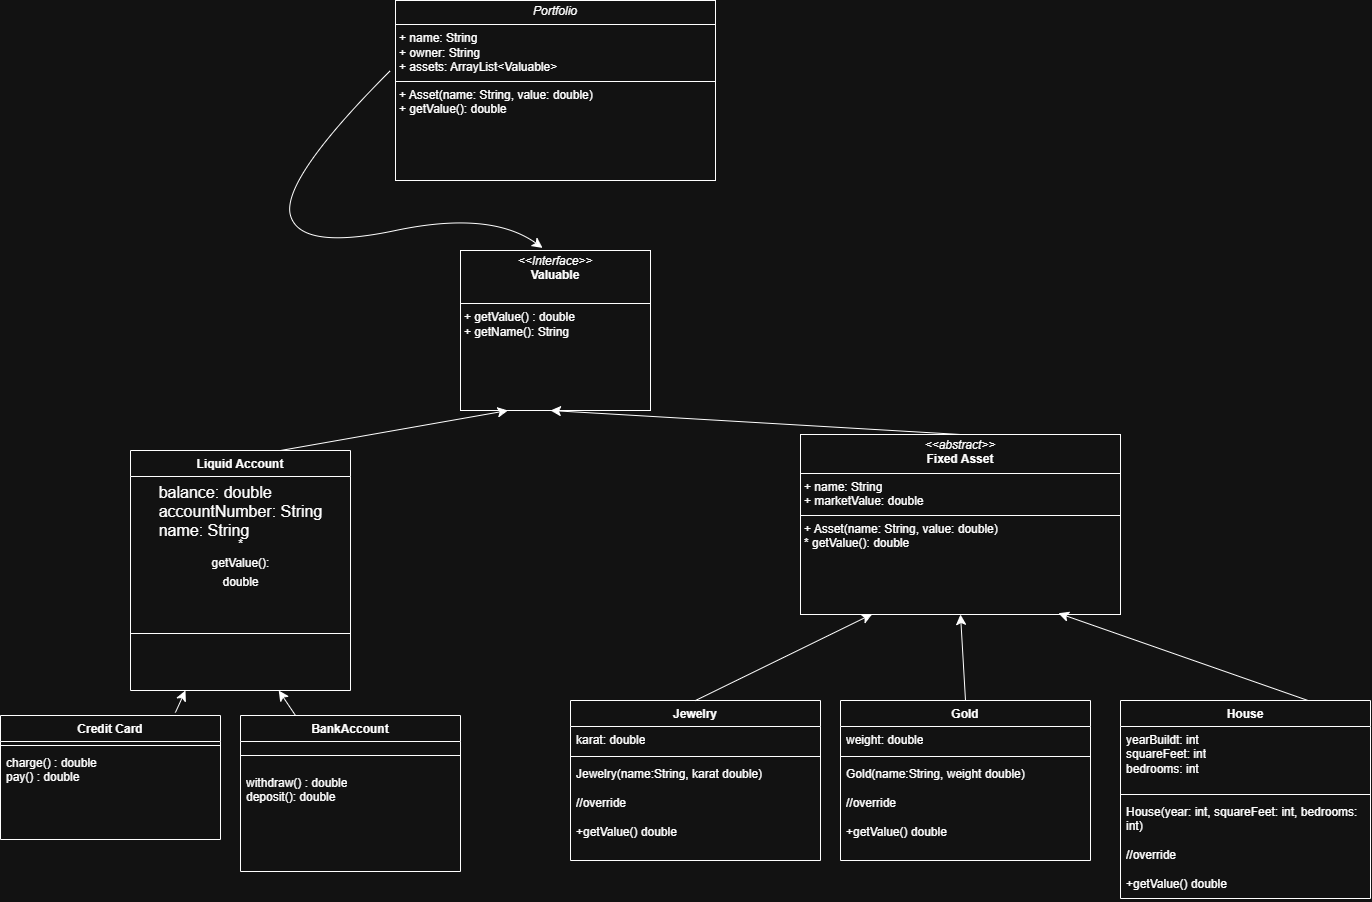

The diagram above was exported from draw.io. Its source (the exported page's mxGraphModel, read from the mxfile embedded in the PNG):
<mxGraphModel dx="2188" dy="2184" grid="1" gridSize="10" guides="1" tooltips="1" connect="1" arrows="1" fold="1" page="1" pageScale="1" pageWidth="850" pageHeight="1100" math="0" shadow="0">
  <root>
    <mxCell id="0" />
    <mxCell id="1" parent="0" />
    <mxCell id="ZbI7VsLoFQ4V_FY7kJ2x-15" value="&lt;p style=&quot;margin:0px;margin-top:4px;text-align:center;&quot;&gt;&lt;i&gt;&amp;lt;&amp;lt;abstract&amp;gt;&amp;gt;&lt;/i&gt;&lt;br&gt;&lt;b&gt;Fixed Asset&lt;/b&gt;&lt;/p&gt;&lt;hr size=&quot;1&quot; style=&quot;border-style:solid;&quot;&gt;&lt;p style=&quot;margin:0px;margin-left:4px;&quot;&gt;+ name: String&lt;br&gt;+ marketValue: double&lt;/p&gt;&lt;hr size=&quot;1&quot; style=&quot;border-style:solid;&quot;&gt;&lt;p style=&quot;margin:0px;margin-left:4px;&quot;&gt;+ Asset(name: String, value: double)&lt;br&gt;* getValue(): double&lt;/p&gt;" style="verticalAlign=top;align=left;overflow=fill;html=1;whiteSpace=wrap;" vertex="1" parent="1">
      <mxGeometry x="1000" y="-146" width="320" height="180" as="geometry" />
    </mxCell>
    <mxCell id="ZbI7VsLoFQ4V_FY7kJ2x-20" value="BankAccount" style="swimlane;fontStyle=1;align=center;verticalAlign=top;childLayout=stackLayout;horizontal=1;startSize=26;horizontalStack=0;resizeParent=1;resizeParentMax=0;resizeLast=0;collapsible=1;marginBottom=0;whiteSpace=wrap;html=1;" vertex="1" parent="1">
      <mxGeometry x="440" y="135" width="220" height="156" as="geometry" />
    </mxCell>
    <mxCell id="ZbI7VsLoFQ4V_FY7kJ2x-22" value="" style="line;strokeWidth=1;fillColor=none;align=left;verticalAlign=middle;spacingTop=-1;spacingLeft=3;spacingRight=3;rotatable=0;labelPosition=right;points=[];portConstraint=eastwest;strokeColor=inherit;" vertex="1" parent="ZbI7VsLoFQ4V_FY7kJ2x-20">
      <mxGeometry y="26" width="220" height="28" as="geometry" />
    </mxCell>
    <mxCell id="ZbI7VsLoFQ4V_FY7kJ2x-23" value="withdraw() : double&lt;div&gt;deposit(): double&lt;/div&gt;&lt;div&gt;&lt;br&gt;&lt;/div&gt;&lt;div&gt;&lt;br&gt;&lt;/div&gt;" style="text;strokeColor=none;fillColor=none;align=left;verticalAlign=top;spacingLeft=4;spacingRight=4;overflow=hidden;rotatable=0;points=[[0,0.5],[1,0.5]];portConstraint=eastwest;whiteSpace=wrap;html=1;" vertex="1" parent="ZbI7VsLoFQ4V_FY7kJ2x-20">
      <mxGeometry y="54" width="220" height="102" as="geometry" />
    </mxCell>
    <mxCell id="ZbI7VsLoFQ4V_FY7kJ2x-24" value="Jewelry" style="swimlane;fontStyle=1;align=center;verticalAlign=top;childLayout=stackLayout;horizontal=1;startSize=26;horizontalStack=0;resizeParent=1;resizeParentMax=0;resizeLast=0;collapsible=1;marginBottom=0;whiteSpace=wrap;html=1;" vertex="1" parent="1">
      <mxGeometry x="770" y="120" width="250" height="160" as="geometry" />
    </mxCell>
    <mxCell id="ZbI7VsLoFQ4V_FY7kJ2x-25" value="karat: double" style="text;strokeColor=none;fillColor=none;align=left;verticalAlign=top;spacingLeft=4;spacingRight=4;overflow=hidden;rotatable=0;points=[[0,0.5],[1,0.5]];portConstraint=eastwest;whiteSpace=wrap;html=1;" vertex="1" parent="ZbI7VsLoFQ4V_FY7kJ2x-24">
      <mxGeometry y="26" width="250" height="26" as="geometry" />
    </mxCell>
    <mxCell id="ZbI7VsLoFQ4V_FY7kJ2x-26" value="" style="line;strokeWidth=1;fillColor=none;align=left;verticalAlign=middle;spacingTop=-1;spacingLeft=3;spacingRight=3;rotatable=0;labelPosition=right;points=[];portConstraint=eastwest;strokeColor=inherit;" vertex="1" parent="ZbI7VsLoFQ4V_FY7kJ2x-24">
      <mxGeometry y="52" width="250" height="8" as="geometry" />
    </mxCell>
    <mxCell id="ZbI7VsLoFQ4V_FY7kJ2x-27" value="Jewelry(name:String, karat double)&lt;div&gt;&lt;br&gt;&lt;/div&gt;&lt;div&gt;//override&lt;/div&gt;&lt;div&gt;&lt;br&gt;&lt;/div&gt;&lt;div&gt;+getValue() double&lt;/div&gt;" style="text;strokeColor=none;fillColor=none;align=left;verticalAlign=top;spacingLeft=4;spacingRight=4;overflow=hidden;rotatable=0;points=[[0,0.5],[1,0.5]];portConstraint=eastwest;whiteSpace=wrap;html=1;" vertex="1" parent="ZbI7VsLoFQ4V_FY7kJ2x-24">
      <mxGeometry y="60" width="250" height="100" as="geometry" />
    </mxCell>
    <mxCell id="ZbI7VsLoFQ4V_FY7kJ2x-28" value="Gold" style="swimlane;fontStyle=1;align=center;verticalAlign=top;childLayout=stackLayout;horizontal=1;startSize=26;horizontalStack=0;resizeParent=1;resizeParentMax=0;resizeLast=0;collapsible=1;marginBottom=0;whiteSpace=wrap;html=1;" vertex="1" parent="1">
      <mxGeometry x="1040" y="120" width="250" height="160" as="geometry" />
    </mxCell>
    <mxCell id="ZbI7VsLoFQ4V_FY7kJ2x-29" value="weight: double" style="text;strokeColor=none;fillColor=none;align=left;verticalAlign=top;spacingLeft=4;spacingRight=4;overflow=hidden;rotatable=0;points=[[0,0.5],[1,0.5]];portConstraint=eastwest;whiteSpace=wrap;html=1;" vertex="1" parent="ZbI7VsLoFQ4V_FY7kJ2x-28">
      <mxGeometry y="26" width="250" height="26" as="geometry" />
    </mxCell>
    <mxCell id="ZbI7VsLoFQ4V_FY7kJ2x-30" value="" style="line;strokeWidth=1;fillColor=none;align=left;verticalAlign=middle;spacingTop=-1;spacingLeft=3;spacingRight=3;rotatable=0;labelPosition=right;points=[];portConstraint=eastwest;strokeColor=inherit;" vertex="1" parent="ZbI7VsLoFQ4V_FY7kJ2x-28">
      <mxGeometry y="52" width="250" height="8" as="geometry" />
    </mxCell>
    <mxCell id="ZbI7VsLoFQ4V_FY7kJ2x-31" value="Gold(name:String, weight double)&lt;div&gt;&lt;br&gt;&lt;/div&gt;&lt;div&gt;//override&lt;/div&gt;&lt;div&gt;&lt;br&gt;&lt;/div&gt;&lt;div&gt;+getValue() double&lt;/div&gt;" style="text;strokeColor=none;fillColor=none;align=left;verticalAlign=top;spacingLeft=4;spacingRight=4;overflow=hidden;rotatable=0;points=[[0,0.5],[1,0.5]];portConstraint=eastwest;whiteSpace=wrap;html=1;" vertex="1" parent="ZbI7VsLoFQ4V_FY7kJ2x-28">
      <mxGeometry y="60" width="250" height="100" as="geometry" />
    </mxCell>
    <mxCell id="ZbI7VsLoFQ4V_FY7kJ2x-32" value="House" style="swimlane;fontStyle=1;align=center;verticalAlign=top;childLayout=stackLayout;horizontal=1;startSize=26;horizontalStack=0;resizeParent=1;resizeParentMax=0;resizeLast=0;collapsible=1;marginBottom=0;whiteSpace=wrap;html=1;" vertex="1" parent="1">
      <mxGeometry x="1320" y="120" width="250" height="198" as="geometry" />
    </mxCell>
    <mxCell id="ZbI7VsLoFQ4V_FY7kJ2x-33" value="yearBuildt: int&lt;div&gt;squareFeet: int&lt;/div&gt;&lt;div&gt;bedrooms: int&lt;/div&gt;" style="text;strokeColor=none;fillColor=none;align=left;verticalAlign=top;spacingLeft=4;spacingRight=4;overflow=hidden;rotatable=0;points=[[0,0.5],[1,0.5]];portConstraint=eastwest;whiteSpace=wrap;html=1;" vertex="1" parent="ZbI7VsLoFQ4V_FY7kJ2x-32">
      <mxGeometry y="26" width="250" height="64" as="geometry" />
    </mxCell>
    <mxCell id="ZbI7VsLoFQ4V_FY7kJ2x-34" value="" style="line;strokeWidth=1;fillColor=none;align=left;verticalAlign=middle;spacingTop=-1;spacingLeft=3;spacingRight=3;rotatable=0;labelPosition=right;points=[];portConstraint=eastwest;strokeColor=inherit;" vertex="1" parent="ZbI7VsLoFQ4V_FY7kJ2x-32">
      <mxGeometry y="90" width="250" height="8" as="geometry" />
    </mxCell>
    <mxCell id="ZbI7VsLoFQ4V_FY7kJ2x-35" value="House(year: int, squareFeet: int, bedrooms: int)&lt;div&gt;&lt;br&gt;&lt;/div&gt;&lt;div&gt;//override&lt;/div&gt;&lt;div&gt;&lt;br&gt;&lt;/div&gt;&lt;div&gt;+getValue() double&lt;/div&gt;" style="text;strokeColor=none;fillColor=none;align=left;verticalAlign=top;spacingLeft=4;spacingRight=4;overflow=hidden;rotatable=0;points=[[0,0.5],[1,0.5]];portConstraint=eastwest;whiteSpace=wrap;html=1;" vertex="1" parent="ZbI7VsLoFQ4V_FY7kJ2x-32">
      <mxGeometry y="98" width="250" height="100" as="geometry" />
    </mxCell>
    <mxCell id="ZbI7VsLoFQ4V_FY7kJ2x-36" value="Credit Card" style="swimlane;fontStyle=1;align=center;verticalAlign=top;childLayout=stackLayout;horizontal=1;startSize=26;horizontalStack=0;resizeParent=1;resizeParentMax=0;resizeLast=0;collapsible=1;marginBottom=0;whiteSpace=wrap;html=1;" vertex="1" parent="1">
      <mxGeometry x="200" y="135" width="220" height="124" as="geometry" />
    </mxCell>
    <mxCell id="ZbI7VsLoFQ4V_FY7kJ2x-38" value="" style="line;strokeWidth=1;fillColor=none;align=left;verticalAlign=middle;spacingTop=-1;spacingLeft=3;spacingRight=3;rotatable=0;labelPosition=right;points=[];portConstraint=eastwest;strokeColor=inherit;" vertex="1" parent="ZbI7VsLoFQ4V_FY7kJ2x-36">
      <mxGeometry y="26" width="220" height="8" as="geometry" />
    </mxCell>
    <mxCell id="ZbI7VsLoFQ4V_FY7kJ2x-39" value="charge() : double&lt;div&gt;pay() : double&lt;/div&gt;&lt;div&gt;&lt;br&gt;&lt;/div&gt;&lt;div&gt;&lt;br&gt;&lt;/div&gt;" style="text;strokeColor=none;fillColor=none;align=left;verticalAlign=top;spacingLeft=4;spacingRight=4;overflow=hidden;rotatable=0;points=[[0,0.5],[1,0.5]];portConstraint=eastwest;whiteSpace=wrap;html=1;" vertex="1" parent="ZbI7VsLoFQ4V_FY7kJ2x-36">
      <mxGeometry y="34" width="220" height="90" as="geometry" />
    </mxCell>
    <mxCell id="ZbI7VsLoFQ4V_FY7kJ2x-40" value="&lt;p style=&quot;margin:0px;margin-top:4px;text-align:center;&quot;&gt;&lt;i&gt;&amp;lt;&amp;lt;Interface&amp;gt;&amp;gt;&lt;/i&gt;&lt;br&gt;&lt;b&gt;Valuable&lt;/b&gt;&lt;/p&gt;&lt;br&gt;&lt;hr size=&quot;1&quot; style=&quot;border-style:solid;&quot;&gt;&lt;p style=&quot;margin:0px;margin-left:4px;&quot;&gt;+ getValue() : double&lt;br&gt;&lt;/p&gt;&lt;p style=&quot;margin:0px;margin-left:4px;&quot;&gt;+ getName(): String&lt;/p&gt;" style="verticalAlign=top;align=left;overflow=fill;html=1;whiteSpace=wrap;" vertex="1" parent="1">
      <mxGeometry x="660" y="-330" width="190" height="160" as="geometry" />
    </mxCell>
    <mxCell id="ZbI7VsLoFQ4V_FY7kJ2x-51" value="&lt;p style=&quot;margin:0px;margin-top:4px;text-align:center;&quot;&gt;&lt;i&gt;Portfolio&lt;/i&gt;&lt;/p&gt;&lt;hr size=&quot;1&quot; style=&quot;border-style:solid;&quot;&gt;&lt;p style=&quot;margin:0px;margin-left:4px;&quot;&gt;+ name: String&lt;br&gt;+ owner: String&lt;/p&gt;&lt;p style=&quot;margin:0px;margin-left:4px;&quot;&gt;+ assets: ArrayList&amp;lt;Valuable&amp;gt;&lt;/p&gt;&lt;hr size=&quot;1&quot; style=&quot;border-style:solid;&quot;&gt;&lt;p style=&quot;margin:0px;margin-left:4px;&quot;&gt;+ Asset(name: String, value: double)&lt;br&gt;+ getValue(): double&lt;/p&gt;" style="verticalAlign=top;align=left;overflow=fill;html=1;whiteSpace=wrap;" vertex="1" parent="1">
      <mxGeometry x="595" y="-580" width="320" height="180" as="geometry" />
    </mxCell>
    <mxCell id="ZbI7VsLoFQ4V_FY7kJ2x-52" value="Liquid Account" style="swimlane;fontStyle=1;align=center;verticalAlign=top;childLayout=stackLayout;horizontal=1;startSize=26;horizontalStack=0;resizeParent=1;resizeParentMax=0;resizeLast=0;collapsible=1;marginBottom=0;whiteSpace=wrap;html=1;" vertex="1" parent="1">
      <mxGeometry x="330" y="-130" width="220" height="240" as="geometry" />
    </mxCell>
    <mxCell id="ZbI7VsLoFQ4V_FY7kJ2x-64" value="&lt;div style=&quot;text-align: left;&quot;&gt;balance: double&lt;/div&gt;&lt;div style=&quot;text-align: left;&quot;&gt;accountNumber: String&lt;/div&gt;&lt;div style=&quot;text-align: left;&quot;&gt;name: String&lt;/div&gt;" style="text;html=1;align=center;verticalAlign=middle;resizable=0;points=[];autosize=1;strokeColor=none;fillColor=none;fontSize=16;" vertex="1" parent="ZbI7VsLoFQ4V_FY7kJ2x-52">
      <mxGeometry y="26" width="220" height="70" as="geometry" />
    </mxCell>
    <mxCell id="ZbI7VsLoFQ4V_FY7kJ2x-67" value="&lt;span style=&quot;font-size: 12px; text-align: left; text-wrap-mode: wrap;&quot;&gt;* getValue(): double&lt;/span&gt;" style="text;html=1;align=center;verticalAlign=middle;resizable=0;points=[];autosize=1;strokeColor=none;fillColor=none;fontSize=16;" vertex="1" parent="ZbI7VsLoFQ4V_FY7kJ2x-52">
      <mxGeometry y="96" width="220" height="30" as="geometry" />
    </mxCell>
    <mxCell id="ZbI7VsLoFQ4V_FY7kJ2x-54" value="" style="line;strokeWidth=1;fillColor=none;align=left;verticalAlign=middle;spacingTop=-1;spacingLeft=3;spacingRight=3;rotatable=0;labelPosition=right;points=[];portConstraint=eastwest;strokeColor=inherit;" vertex="1" parent="ZbI7VsLoFQ4V_FY7kJ2x-52">
      <mxGeometry y="126" width="220" height="114" as="geometry" />
    </mxCell>
    <mxCell id="ZbI7VsLoFQ4V_FY7kJ2x-56" value="" style="endArrow=classic;html=1;rounded=0;fontSize=12;startSize=8;endSize=8;curved=1;exitX=0.795;exitY=-0.024;exitDx=0;exitDy=0;exitPerimeter=0;entryX=0.25;entryY=1;entryDx=0;entryDy=0;" edge="1" parent="1" source="ZbI7VsLoFQ4V_FY7kJ2x-36" target="ZbI7VsLoFQ4V_FY7kJ2x-52">
      <mxGeometry width="50" height="50" relative="1" as="geometry">
        <mxPoint x="390" y="290" as="sourcePoint" />
        <mxPoint x="400" y="40" as="targetPoint" />
      </mxGeometry>
    </mxCell>
    <mxCell id="ZbI7VsLoFQ4V_FY7kJ2x-57" value="" style="endArrow=classic;html=1;rounded=0;fontSize=12;startSize=8;endSize=8;curved=1;exitX=0.25;exitY=0;exitDx=0;exitDy=0;" edge="1" parent="1" source="ZbI7VsLoFQ4V_FY7kJ2x-20" target="ZbI7VsLoFQ4V_FY7kJ2x-54">
      <mxGeometry width="50" height="50" relative="1" as="geometry">
        <mxPoint x="440" y="60" as="sourcePoint" />
        <mxPoint x="490" y="90" as="targetPoint" />
      </mxGeometry>
    </mxCell>
    <mxCell id="ZbI7VsLoFQ4V_FY7kJ2x-58" value="" style="endArrow=classic;html=1;rounded=0;fontSize=12;startSize=8;endSize=8;curved=1;entryX=0.5;entryY=1;entryDx=0;entryDy=0;exitX=0.5;exitY=0;exitDx=0;exitDy=0;" edge="1" parent="1" source="ZbI7VsLoFQ4V_FY7kJ2x-28" target="ZbI7VsLoFQ4V_FY7kJ2x-15">
      <mxGeometry width="50" height="50" relative="1" as="geometry">
        <mxPoint x="1070" y="50" as="sourcePoint" />
        <mxPoint x="1120" as="targetPoint" />
      </mxGeometry>
    </mxCell>
    <mxCell id="ZbI7VsLoFQ4V_FY7kJ2x-59" value="" style="endArrow=classic;html=1;rounded=0;fontSize=12;startSize=8;endSize=8;curved=1;entryX=0.224;entryY=0.998;entryDx=0;entryDy=0;exitX=0.5;exitY=0;exitDx=0;exitDy=0;entryPerimeter=0;" edge="1" parent="1" source="ZbI7VsLoFQ4V_FY7kJ2x-24" target="ZbI7VsLoFQ4V_FY7kJ2x-15">
      <mxGeometry width="50" height="50" relative="1" as="geometry">
        <mxPoint x="1175" y="130" as="sourcePoint" />
        <mxPoint x="1170" y="44" as="targetPoint" />
      </mxGeometry>
    </mxCell>
    <mxCell id="ZbI7VsLoFQ4V_FY7kJ2x-60" value="" style="endArrow=classic;html=1;rounded=0;fontSize=12;startSize=8;endSize=8;curved=1;entryX=0.806;entryY=0.993;entryDx=0;entryDy=0;exitX=0.75;exitY=0;exitDx=0;exitDy=0;entryPerimeter=0;" edge="1" parent="1" source="ZbI7VsLoFQ4V_FY7kJ2x-32" target="ZbI7VsLoFQ4V_FY7kJ2x-15">
      <mxGeometry width="50" height="50" relative="1" as="geometry">
        <mxPoint x="905" y="130" as="sourcePoint" />
        <mxPoint x="1082" y="44" as="targetPoint" />
      </mxGeometry>
    </mxCell>
    <mxCell id="ZbI7VsLoFQ4V_FY7kJ2x-61" value="" style="endArrow=classic;html=1;rounded=0;fontSize=12;startSize=8;endSize=8;curved=1;exitX=0.682;exitY=0;exitDx=0;exitDy=0;exitPerimeter=0;entryX=0.25;entryY=1;entryDx=0;entryDy=0;" edge="1" parent="1" source="ZbI7VsLoFQ4V_FY7kJ2x-52" target="ZbI7VsLoFQ4V_FY7kJ2x-40">
      <mxGeometry width="50" height="50" relative="1" as="geometry">
        <mxPoint x="740" y="-20" as="sourcePoint" />
        <mxPoint x="790" y="-70" as="targetPoint" />
      </mxGeometry>
    </mxCell>
    <mxCell id="ZbI7VsLoFQ4V_FY7kJ2x-62" value="" style="endArrow=classic;html=1;rounded=0;fontSize=12;startSize=8;endSize=8;curved=1;exitX=0.5;exitY=0;exitDx=0;exitDy=0;" edge="1" parent="1" source="ZbI7VsLoFQ4V_FY7kJ2x-15">
      <mxGeometry width="50" height="50" relative="1" as="geometry">
        <mxPoint x="740" y="-20" as="sourcePoint" />
        <mxPoint x="750" y="-170" as="targetPoint" />
      </mxGeometry>
    </mxCell>
    <mxCell id="ZbI7VsLoFQ4V_FY7kJ2x-63" value="" style="endArrow=classic;html=1;rounded=0;fontSize=12;startSize=8;endSize=8;curved=1;entryX=0.432;entryY=-0.016;entryDx=0;entryDy=0;entryPerimeter=0;" edge="1" parent="1" target="ZbI7VsLoFQ4V_FY7kJ2x-40">
      <mxGeometry width="50" height="50" relative="1" as="geometry">
        <mxPoint x="590" y="-510" as="sourcePoint" />
        <mxPoint x="730" y="-310" as="targetPoint" />
        <Array as="points">
          <mxPoint x="480" y="-400" />
          <mxPoint x="500" y="-330" />
          <mxPoint x="690" y="-370" />
        </Array>
      </mxGeometry>
    </mxCell>
  </root>
</mxGraphModel>